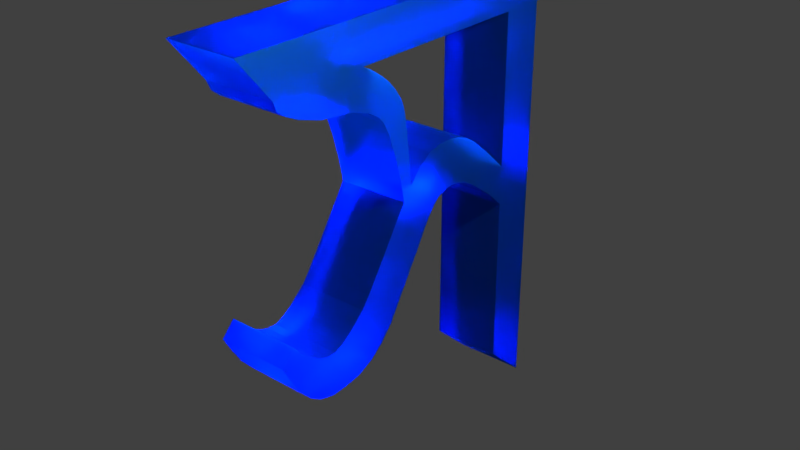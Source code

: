 # Source: b31.blend  (saved by Blender 2.79.0; exported with 4.5.12 LTS)
import bpy
from mathutils import Matrix  # noqa: F401  (used for matrix-valued properties, if any)

bpy.ops.wm.read_factory_settings(use_empty=True)
scene = bpy.context.scene
scene.name = 'Scene'

# ---- collections
col_collection_1 = bpy.data.collections.new('Collection 1'); scene.collection.children.link(col_collection_1)

# ---- materials (node trees are filled in below, after node groups)
mat_material = bpy.data.materials.new('Material')
mat_material.alpha_threshold = 0.0
mat_material.roughness = 0.5
mat_material.line_color = (0.0, 0.0, 0.0, 1.0)

# ---- material node trees
mat_material.use_nodes = True; mat_material.node_tree.nodes.clear()
_N = mat_material.node_tree.nodes; _L = mat_material.node_tree.links
n0 = _N.new('ShaderNodeOutputMaterial'); n0.name = 'Material Output'; n0.location = (300, 300)
n1 = _N.new('ShaderNodeBsdfGlass'); n1.name = 'Glass BSDF'; n1.location = (10, 300)
n1.inputs[0].default_value = (0.01291, 0.2598, 0.8, 1.0)
n1.inputs[1].default_value = 0.4201
n1.inputs[2].default_value = 1.45
_L.new(n1.outputs[0], n0.inputs[0])
n0.is_active_output = True

# ---- world
world_world = bpy.data.worlds.new('World'); scene.world = world_world
world_world.color = (0.05088, 0.05088, 0.05088)
world_world.use_sun_shadow = False
world_world.sun_shadow_jitter_overblur = 0.0
world_world.cycles.sampling_method = 'MANUAL'

# ---- lights
light_lamp = bpy.data.lights.new('Lamp', 'SPOT')
light_lamp.transmission_factor = 0.0
light_lamp.cutoff_distance = 30.0
light_lamp.energy = 1e+05
light_lamp.shadow_buffer_clip_start = 1.001
light_lamp.shadow_soft_size = 0.1
light_lamp.shadow_maximum_resolution = 0.006
light_lamp.use_absolute_resolution = True
light_lamp.spot_size = 1.309

# ---- meshes
me_cube = bpy.data.meshes.new('Cube')
me_cube.from_pydata([(-0.02708, -0.3747, 0.1067), (-0.02708, -1.0, 0.6731), (-1.0, -1.0, 0.6731), (-1.0, -0.3747, 0.1067), (-0.02708, -0.3747, 1.0), (-0.02709, -1.0, 1.0), (-1.0, -1.0, 1.0), (-1.0, -0.3747, 1.0), (-0.02708, -0.3979, 6.243), (-0.02709, -1.0, 6.243), (-1.0, -0.3979, 6.243), (-1.0, -1.0, 6.243), (-0.02709, -1.0, 5.685), (-1.0, -1.0, 5.685), (-0.02708, -0.3747, 5.685), (-1.0, -0.3747, 5.685), (-1.0, -1.0, 3.06), (-1.0, -0.3747, 3.06), (-0.02709, -1.0, 3.06), (-0.02708, -0.3747, 3.06), (-0.02709, -1.0, 3.607), (-0.02708, -0.3747, 3.582), (-1.0, -1.0, 3.607), (-1.0, -0.3747, 3.582), (-1.0, -1.304, 3.889), (-1.0, -1.256, 3.297), (-0.02709, -1.256, 3.297), (-0.02709, -1.304, 3.889), (-1.0, -1.621, 4.156), (-1.0, -1.628, 3.566), (-0.02709, -1.628, 3.566), (-0.02709, -1.621, 4.156), (-1.0, -2.331, 4.359), (-1.0, -2.188, 3.715), (-0.02709, -2.188, 3.715), (-0.02709, -2.331, 4.359), (-1.0, -2.707, 4.191), (-1.0, -2.479, 3.521), (-0.02709, -2.479, 3.521), (-0.02709, -2.707, 4.191), (-1.0, -3.651, 2.857), (-1.0, -3.241, 2.29), (-0.02709, -3.241, 2.29), (-0.02709, -3.651, 2.857), (-1.0, -3.907, 2.583), (-1.0, -3.605, 1.938), (-0.02709, -3.605, 1.938), (-0.02709, -3.907, 2.583), (-1.0, -4.132, 2.414), (-1.0, -4.084, 1.796), (-0.02709, -4.084, 1.796), (-0.02709, -4.132, 2.414), (-1.0, -4.386, 2.367), (-1.0, -4.518, 1.845), (-0.02709, -4.518, 1.845), (-0.02709, -4.386, 2.367), (-1.0, -4.658, 2.499), (-1.0, -4.841, 2.127), (-0.02709, -4.841, 2.127), (-0.02709, -4.658, 2.499), (-1.0, -4.914, 2.757), (-1.0, -5.095, 2.562), (-0.02709, -5.095, 2.562), (-0.02709, -4.914, 2.757), (-0.02709, -1.959, 4.329), (-0.02709, -1.951, 3.71), (-1.0, -1.951, 3.71), (-1.0, -1.959, 4.329), (-0.02709, -3.001, 3.831), (-0.02709, -2.681, 3.199), (-1.0, -2.681, 3.199), (-1.0, -3.001, 3.831), (-1.0, -2.516, 4.316), (-0.02709, -2.516, 4.316), (-0.02709, -2.352, 3.65), (-1.0, -2.352, 3.65), (-0.02709, -2.593, 3.351), (-1.0, -2.875, 4.011), (-0.02709, -2.875, 4.011), (-1.0, -2.593, 3.351), (-1.0, -4.679, 1.949), (-1.0, -4.516, 2.409), (-0.02709, -4.516, 2.409), (-0.02709, -4.679, 1.949), (-0.02709, -4.259, 2.361), (-0.02709, -4.301, 1.786), (-1.0, -4.301, 1.786), (-1.0, -4.259, 2.361), (-1.0, -4.001, 2.499), (-0.02709, -4.001, 2.499), (-0.02709, -3.845, 1.831), (-1.0, -3.845, 1.831), (-0.02709, -3.766, 2.707), (-0.02709, -3.423, 2.082), (-1.0, -3.423, 2.082), (-1.0, -3.766, 2.707), (-1.0, -4.804, 2.628), (-0.02709, -4.804, 2.628), (-0.02709, -4.968, 2.331), (-1.0, -4.968, 2.331), (-0.02709, -1.789, 3.655), (-1.0, -1.784, 4.26), (-0.02709, -1.784, 4.26), (-1.0, -1.789, 3.655), (-0.02709, -2.119, 4.357), (-1.0, -2.07, 3.73), (-0.02709, -2.07, 3.73), (-1.0, -2.119, 4.357), (-0.02709, -2.896, 4.262), (-0.02709, -3.073, 4.173), (-1.0, -3.073, 4.173), (-1.0, -2.896, 4.262), (-0.02709, -2.956, 4.771), (-0.02709, -3.265, 4.77), (-1.0, -3.265, 4.77), (-1.0, -2.956, 4.771), (-0.02709, -5.487, 6.243), (-1.0, -5.487, 6.243), (-0.02709, -5.026, 5.685), (-1.0, -5.026, 5.685), (-0.02708, 0.07561, 6.243), (-1.0, 0.07561, 6.243), (-0.02708, 0.4994, 5.685), (-1.0, 0.4994, 5.685), (-1.0, -3.686, 5.685), (-1.0, -3.68, 6.243), (-0.02709, -3.68, 6.243), (-0.02709, -3.686, 5.685), (-1.0, -4.969, 5.559), (-1.0, -3.575, 5.63), (-0.02709, -3.575, 5.63), (-0.02709, -4.969, 5.559), (-1.0, -4.682, 5.385), (-1.0, -3.372, 5.492), (-0.02709, -3.372, 5.492), (-0.02709, -4.682, 5.385), (-1.0, -3.866, 5.222), (-1.0, -3.154, 5.284), (-0.02709, -3.154, 5.284), (-0.02709, -3.866, 5.222), (-1.0, -4.355, 5.284), (-1.0, -3.266, 5.405), (-0.02709, -3.266, 5.405), (-0.02709, -4.355, 5.284), (-1.0, -3.358, 4.943), (-1.0, -2.987, 4.939), (-0.02709, -2.987, 4.939), (-0.02709, -3.358, 4.943), (-1.0, -4.85, 5.467), (-1.0, -3.479, 5.567), (-0.02709, -3.479, 5.567), (-0.02709, -4.85, 5.467), (-1.0, -3.606, 5.132), (-1.0, -3.055, 5.143), (-0.02709, -3.055, 5.143), (-0.02709, -3.606, 5.132), (-1.0, -2.932, 4.537), (-0.02709, -2.932, 4.537), (-0.02709, -3.149, 4.438), (-1.0, -3.149, 4.438), (-1.0, -3.444, 5.038), (-0.9996, -3.012, 5.041), (-0.02667, -3.012, 5.041), (-0.02709, -3.444, 5.038)], [], [(0, 1, 2, 3), (125, 124, 119, 117), (0, 4, 5, 1), (1, 5, 6, 2), (2, 6, 7, 3), (4, 0, 3, 7), (8, 10, 11, 9), (12, 14, 8, 9), (15, 13, 11, 10), (15, 10, 121, 123), (21, 23, 15, 14), (23, 22, 13, 15), (20, 21, 14, 12), (22, 20, 12, 13), (6, 5, 18, 16), (5, 4, 19, 18), (7, 6, 16, 17), (4, 7, 17, 19), (16, 18, 26, 25), (18, 19, 21, 20), (17, 16, 22, 23), (19, 17, 23, 21), (25, 26, 30, 29), (22, 16, 25, 24), (20, 22, 24, 27), (18, 20, 27, 26), (106, 104, 35, 34), (26, 27, 31, 30), (24, 25, 29, 28), (27, 24, 28, 31), (73, 72, 36, 39), (107, 105, 33, 32), (104, 107, 32, 35), (105, 106, 34, 33), (69, 68, 43, 42), (75, 74, 38, 37), (74, 73, 39, 38), (72, 75, 37, 36), (93, 92, 47, 46), (71, 70, 41, 40), (68, 71, 40, 43), (70, 69, 42, 41), (89, 88, 48, 51), (95, 94, 45, 44), (92, 95, 44, 47), (94, 93, 46, 45), (85, 84, 55, 54), (91, 90, 50, 49), (90, 89, 51, 50), (88, 91, 49, 48), (81, 80, 57, 56), (87, 86, 53, 52), (84, 87, 52, 55), (86, 85, 54, 53), (97, 96, 60, 63), (82, 81, 56, 59), (80, 83, 58, 57), (83, 82, 59, 58), (61, 62, 63, 60), (99, 98, 62, 61), (98, 97, 63, 62), (96, 99, 61, 60), (103, 100, 65, 66), (102, 101, 67, 64), (101, 103, 66, 67), (100, 102, 64, 65), (79, 76, 69, 70), (77, 71, 110, 111), (77, 79, 70, 71), (76, 78, 68, 69), (32, 33, 75, 72), (34, 35, 73, 74), (33, 34, 74, 75), (35, 32, 72, 73), (38, 39, 78, 76), (36, 37, 79, 77), (39, 36, 77, 78), (37, 38, 76, 79), (54, 55, 82, 83), (53, 54, 83, 80), (55, 52, 81, 82), (52, 53, 80, 81), (49, 50, 85, 86), (51, 48, 87, 84), (48, 49, 86, 87), (50, 51, 84, 85), (44, 45, 91, 88), (46, 47, 89, 90), (45, 46, 90, 91), (47, 44, 88, 89), (41, 42, 93, 94), (43, 40, 95, 92), (40, 41, 94, 95), (42, 43, 92, 93), (56, 57, 99, 96), (58, 59, 97, 98), (57, 58, 98, 99), (59, 56, 96, 97), (30, 31, 102, 100), (28, 29, 103, 101), (31, 28, 101, 102), (29, 30, 100, 103), (66, 65, 106, 105), (64, 67, 107, 104), (67, 66, 105, 107), (65, 64, 104, 106), (157, 156, 115, 112), (68, 78, 108, 109), (78, 77, 111, 108), (71, 68, 109, 110), (129, 124, 127, 130), (159, 158, 113, 114), (156, 159, 114, 115), (158, 157, 112, 113), (119, 118, 116, 117), (127, 126, 116, 118), (128, 119, 124, 129), (126, 125, 117, 116), (122, 123, 121, 120), (10, 8, 120, 121), (14, 15, 123, 122), (8, 14, 122, 120), (9, 11, 125, 126), (13, 12, 127, 124), (12, 9, 126, 127), (11, 13, 124, 125), (130, 127, 118, 131), (128, 131, 118, 119), (148, 151, 131, 128), (150, 130, 131, 151), (148, 128, 129, 149), (149, 129, 130, 150), (141, 133, 134, 142), (140, 132, 133, 141), (142, 134, 135, 143), (140, 143, 135, 132), (152, 155, 139, 136), (154, 138, 139, 155), (152, 136, 137, 153), (153, 137, 138, 154), (136, 139, 143, 140), (138, 142, 143, 139), (136, 140, 141, 137), (137, 141, 142, 138), (115, 145, 146, 112), (114, 144, 145, 115), (112, 146, 147, 113), (114, 113, 147, 144), (133, 149, 150, 134), (132, 148, 149, 133), (134, 150, 151, 135), (132, 135, 151, 148), (161, 153, 154, 162), (160, 152, 153, 161), (162, 154, 155, 163), (160, 163, 155, 152), (109, 108, 157, 158), (111, 110, 159, 156), (110, 109, 158, 159), (108, 111, 156, 157), (144, 147, 163, 160), (146, 162, 163, 147), (144, 160, 161, 145), (145, 161, 162, 146)])
me_cube.materials.append(mat_material)
me_cube.use_remesh_preserve_volume = False
me_cube.use_remesh_preserve_attributes = False
me_cube.use_mirror_vertex_groups = False
me_cube.update()

# ---- objects
ob_cube = bpy.data.objects.new('Cube', me_cube)
ob_lamp = bpy.data.objects.new('Lamp', light_lamp)

# ---- transforms, parenting, visibility, modifiers, constraints
ob_cube.location = (0.5351, 2.25, -3.272)
ob_cube.lock_rotations_4d = False
ob_cube.empty_display_type = 'ARROWS'
ob_cube.lineart.crease_threshold = 0.0
ob_lamp.location = (7.142, 0.4062, 6.393)
ob_lamp.rotation_euler = (0.6503, 0.05522, 1.667)
ob_lamp.lock_rotations_4d = False
ob_lamp.empty_display_type = 'ARROWS'
ob_lamp.color = (0.0, 0.0, 0.0, 0.0)
ob_lamp.lineart.crease_threshold = 0.0

# ---- collection membership
col_collection_1.objects.link(ob_cube)
col_collection_1.objects.link(ob_lamp)

# ---- scene / render settings (as saved in the file)
scene.frame_start = 1; scene.frame_end = 250; scene.frame_set(1)
scene.render.engine = 'CYCLES'
scene.render.resolution_percentage = 50
scene.render.dither_intensity = 0.0
scene.cycles.use_denoising = False
scene.cycles.samples = 128
scene.cycles.sampling_pattern = 'TABULATED_SOBOL'
scene.cycles.use_adaptive_sampling = False
scene.cycles.use_light_tree = False
scene.cycles.blur_glossy = 0.0
scene.cycles.sample_clamp_indirect = 0.0
scene.view_settings.view_transform = 'Standard'
bpy.context.view_layer.update()

# ---- added for rendering (the .blend has no active camera): camera
cam_auto = bpy.data.cameras.new('AutoCamera')
cam_auto.lens = 50.0
cam_auto.sensor_width = 36.0
cam_auto.clip_end = 1000.0
ob_auto_camera = bpy.data.objects.new('AutoCamera', cam_auto)
scene.collection.objects.link(ob_auto_camera)
ob_auto_camera.location = (8.00442, -9.82349, 6.28904)
ob_auto_camera.rotation_euler = (1.09748, -7.21219e-08, 0.694738)
scene.camera = ob_auto_camera
bpy.context.view_layer.update()
